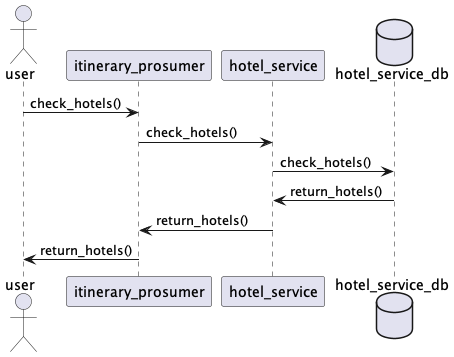

The diagram above was rendered by PlantUML. Its source (embedded in the PNG):
@startuml
actor user
participant itinerary_prosumer as is
participant hotel_service as hs
database hotel_service_db as hsd

user -> is : check_hotels()
is -> hs : check_hotels()
hs -> hsd : check_hotels()

hsd -> hs : return_hotels()
hs -> is : return_hotels()
is -> user : return_hotels()
@enduml